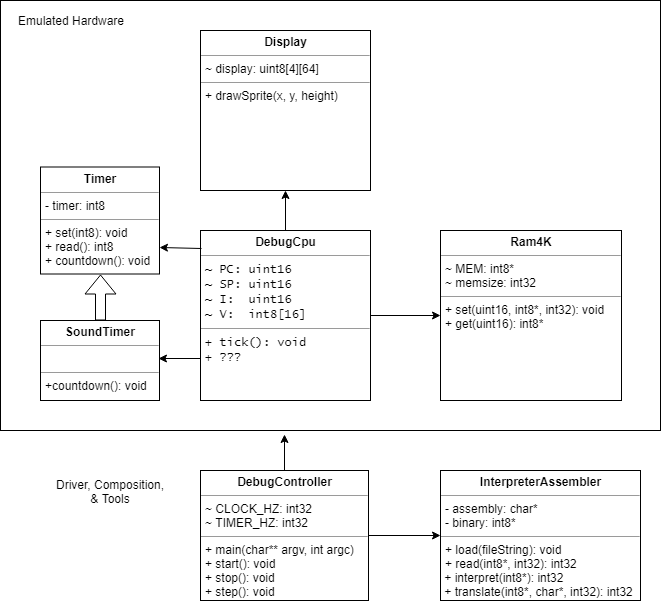

The diagram above was exported from draw.io. Its source (the exported page's mxGraphModel, read from the mxfile embedded in the PNG):
<mxGraphModel dx="2034" dy="1075" grid="1" gridSize="10" guides="1" tooltips="1" connect="1" arrows="1" fold="1" page="1" pageScale="1" pageWidth="850" pageHeight="1100" background="#ffffff" math="0" shadow="0">
  <root>
    <mxCell id="0" />
    <mxCell id="1" parent="0" />
    <mxCell id="NIdqWtDoFkRBwklUK5ml-30" value="" style="rounded=0;whiteSpace=wrap;html=1;" vertex="1" parent="1">
      <mxGeometry x="40" y="10" width="660" height="430" as="geometry" />
    </mxCell>
    <mxCell id="5d2195bd80daf111-12" value="&lt;p style=&quot;margin: 0px ; margin-top: 4px ; text-align: center&quot;&gt;&lt;b&gt;InterpreterAssembler&lt;/b&gt;&lt;br&gt;&lt;/p&gt;&lt;hr size=&quot;1&quot;&gt;&lt;p style=&quot;margin: 0px ; margin-left: 4px&quot;&gt;- assembly: char*&lt;/p&gt;&lt;p style=&quot;margin: 0px ; margin-left: 4px&quot;&gt;- binary: int8*&lt;/p&gt;&lt;hr size=&quot;1&quot;&gt;&lt;p style=&quot;margin: 0px ; margin-left: 4px&quot;&gt;+ load(fileString): void&lt;br&gt;&lt;/p&gt;&lt;p style=&quot;margin: 0px ; margin-left: 4px&quot;&gt;+ read(int8*, int32): int32&lt;/p&gt;&lt;div&gt;&amp;nbsp;+ interpret(int8*): int32&lt;/div&gt;&lt;div&gt;&amp;nbsp;+ translate(int8*, char*, int32): int32&lt;/div&gt;" style="verticalAlign=top;align=left;overflow=fill;fontSize=12;fontFamily=Helvetica;html=1;rounded=0;shadow=0;comic=0;labelBackgroundColor=none;strokeColor=#000000;strokeWidth=1;fillColor=#ffffff;" parent="1" vertex="1">
      <mxGeometry x="480" y="480" width="200" height="130" as="geometry" />
    </mxCell>
    <mxCell id="5d2195bd80daf111-18" value="&lt;p style=&quot;margin: 0px ; margin-top: 4px ; text-align: center&quot;&gt;&lt;b&gt;Ram4K&lt;/b&gt;&lt;/p&gt;&lt;hr size=&quot;1&quot;&gt;&lt;p style=&quot;margin: 0px ; margin-left: 4px&quot;&gt;~ MEM: int8*&lt;/p&gt;&lt;p style=&quot;margin: 0px ; margin-left: 4px&quot;&gt;~ memsize: int32&lt;/p&gt;&lt;hr size=&quot;1&quot;&gt;&lt;p style=&quot;margin: 0px ; margin-left: 4px&quot;&gt;+ set(uint16, int8*, int32): void&lt;br&gt;+ get(uint16): int8*&lt;/p&gt;" style="verticalAlign=top;align=left;overflow=fill;fontSize=12;fontFamily=Helvetica;html=1;rounded=0;shadow=0;comic=0;labelBackgroundColor=none;strokeColor=#000000;strokeWidth=1;fillColor=#ffffff;" parent="1" vertex="1">
      <mxGeometry x="480" y="240" width="181" height="170" as="geometry" />
    </mxCell>
    <mxCell id="5d2195bd80daf111-19" value="&lt;p style=&quot;margin: 0px ; margin-top: 4px ; text-align: center&quot;&gt;&lt;b&gt;DebugCpu&lt;/b&gt;&lt;/p&gt;&lt;hr size=&quot;1&quot;&gt;&lt;p style=&quot;margin: 0px ; margin-left: 4px&quot;&gt;&lt;font face=&quot;Lucida Console&quot; style=&quot;font-size: 12px&quot;&gt;~ PC: uint16&lt;/font&gt;&lt;/p&gt;&lt;p style=&quot;margin: 0px ; margin-left: 4px&quot;&gt;&lt;font face=&quot;Lucida Console&quot; style=&quot;font-size: 12px&quot;&gt;~ SP: uint16&lt;br&gt;~ I:&amp;nbsp; uint16&lt;/font&gt;&lt;/p&gt;&lt;p style=&quot;margin: 0px ; margin-left: 4px&quot;&gt;&lt;font face=&quot;Lucida Console&quot;&gt;~ V:&amp;nbsp; int8[16]&lt;/font&gt;&lt;/p&gt;&lt;hr size=&quot;1&quot;&gt;&lt;p style=&quot;margin: 0px ; margin-left: 4px&quot;&gt;&lt;font face=&quot;Lucida Console&quot;&gt;+ tick(): void&lt;/font&gt;&lt;/p&gt;&lt;p style=&quot;margin: 0px ; margin-left: 4px&quot;&gt;&lt;font face=&quot;Lucida Console&quot;&gt;+ ???&lt;/font&gt;&lt;/p&gt;" style="verticalAlign=top;align=left;overflow=fill;fontSize=12;fontFamily=Helvetica;html=1;rounded=0;shadow=0;comic=0;labelBackgroundColor=none;strokeColor=#000000;strokeWidth=1;fillColor=#ffffff;" parent="1" vertex="1">
      <mxGeometry x="240" y="240" width="170" height="170" as="geometry" />
    </mxCell>
    <mxCell id="NIdqWtDoFkRBwklUK5ml-6" value="&lt;p style=&quot;margin: 0px ; margin-top: 4px ; text-align: center&quot;&gt;&lt;b&gt;DebugController&lt;/b&gt;&lt;br&gt;&lt;/p&gt;&lt;hr size=&quot;1&quot;&gt;&lt;p style=&quot;margin: 0px ; margin-left: 4px&quot;&gt;~ CLOCK_HZ: int32&lt;/p&gt;&lt;p style=&quot;margin: 0px ; margin-left: 4px&quot;&gt;~ TIMER_HZ: int32&lt;/p&gt;&lt;hr size=&quot;1&quot;&gt;&lt;p style=&quot;margin: 0px ; margin-left: 4px&quot;&gt;+ main(char** argv, int argc)&lt;/p&gt;&lt;p style=&quot;margin: 0px ; margin-left: 4px&quot;&gt;+ start(): void&lt;/p&gt;&lt;p style=&quot;margin: 0px ; margin-left: 4px&quot;&gt;+ stop(): void&lt;/p&gt;&lt;p style=&quot;margin: 0px ; margin-left: 4px&quot;&gt;+ step(): void&lt;/p&gt;" style="verticalAlign=top;align=left;overflow=fill;fontSize=12;fontFamily=Helvetica;html=1;rounded=0;shadow=0;comic=0;labelBackgroundColor=none;strokeColor=#000000;strokeWidth=1;fillColor=#ffffff;" vertex="1" parent="1">
      <mxGeometry x="240" y="480" width="168" height="130" as="geometry" />
    </mxCell>
    <mxCell id="NIdqWtDoFkRBwklUK5ml-7" value="&lt;p style=&quot;margin: 0px ; margin-top: 4px ; text-align: center&quot;&gt;&lt;b&gt;Display&lt;/b&gt;&lt;br&gt;&lt;/p&gt;&lt;hr size=&quot;1&quot;&gt;&lt;p style=&quot;margin: 0px ; margin-left: 4px&quot;&gt;~ display: uint8[4][64]&lt;/p&gt;&lt;hr size=&quot;1&quot;&gt;&lt;p style=&quot;margin: 0px ; margin-left: 4px&quot;&gt;+ drawSprite(x, y, height)&lt;/p&gt;" style="verticalAlign=top;align=left;overflow=fill;fontSize=12;fontFamily=Helvetica;html=1;rounded=0;shadow=0;comic=0;labelBackgroundColor=none;strokeColor=#000000;strokeWidth=1;fillColor=#ffffff;" vertex="1" parent="1">
      <mxGeometry x="240" y="40" width="170" height="160" as="geometry" />
    </mxCell>
    <mxCell id="NIdqWtDoFkRBwklUK5ml-9" value="&lt;p style=&quot;margin: 0px ; margin-top: 4px ; text-align: center&quot;&gt;&lt;b&gt;SoundTimer&lt;/b&gt;&lt;br&gt;&lt;/p&gt;&lt;hr size=&quot;1&quot;&gt;&lt;p style=&quot;margin: 0px ; margin-left: 4px&quot;&gt;&lt;br&gt;&lt;/p&gt;&lt;hr size=&quot;1&quot;&gt;&lt;p style=&quot;margin: 0px ; margin-left: 4px&quot;&gt;+countdown(): void&lt;/p&gt;" style="verticalAlign=top;align=left;overflow=fill;fontSize=12;fontFamily=Helvetica;html=1;rounded=0;shadow=0;comic=0;labelBackgroundColor=none;strokeColor=#000000;strokeWidth=1;fillColor=#ffffff;" vertex="1" parent="1">
      <mxGeometry x="80" y="330" width="119" height="80" as="geometry" />
    </mxCell>
    <mxCell id="NIdqWtDoFkRBwklUK5ml-10" value="&lt;p style=&quot;margin: 0px ; margin-top: 4px ; text-align: center&quot;&gt;&lt;b&gt;Timer&lt;/b&gt;&lt;br&gt;&lt;/p&gt;&lt;hr size=&quot;1&quot;&gt;&lt;p style=&quot;margin: 0px ; margin-left: 4px&quot;&gt;- timer: int8&lt;/p&gt;&lt;hr size=&quot;1&quot;&gt;&lt;p style=&quot;margin: 0px ; margin-left: 4px&quot;&gt;+ set(int8): void&lt;/p&gt;&lt;p style=&quot;margin: 0px ; margin-left: 4px&quot;&gt;+ read(): int8&lt;/p&gt;&lt;p style=&quot;margin: 0px ; margin-left: 4px&quot;&gt;+ countdown(): void&lt;/p&gt;" style="verticalAlign=top;align=left;overflow=fill;fontSize=12;fontFamily=Helvetica;html=1;rounded=0;shadow=0;comic=0;labelBackgroundColor=none;strokeColor=#000000;strokeWidth=1;fillColor=#ffffff;" vertex="1" parent="1">
      <mxGeometry x="80" y="176.5" width="119" height="107" as="geometry" />
    </mxCell>
    <mxCell id="NIdqWtDoFkRBwklUK5ml-16" value="" style="endArrow=classic;html=1;exitX=0.5;exitY=0;exitDx=0;exitDy=0;entryX=0.5;entryY=1;entryDx=0;entryDy=0;" edge="1" parent="1" source="5d2195bd80daf111-19" target="NIdqWtDoFkRBwklUK5ml-7">
      <mxGeometry width="50" height="50" relative="1" as="geometry">
        <mxPoint x="310.5" y="240" as="sourcePoint" />
        <mxPoint x="310.5" y="200" as="targetPoint" />
      </mxGeometry>
    </mxCell>
    <mxCell id="NIdqWtDoFkRBwklUK5ml-18" value="" style="endArrow=classic;html=1;exitX=1;exitY=0.5;exitDx=0;exitDy=0;entryX=0;entryY=0.5;entryDx=0;entryDy=0;" edge="1" parent="1" source="5d2195bd80daf111-19" target="5d2195bd80daf111-18">
      <mxGeometry width="50" height="50" relative="1" as="geometry">
        <mxPoint x="439.5" y="298" as="sourcePoint" />
        <mxPoint x="479.5" y="298" as="targetPoint" />
      </mxGeometry>
    </mxCell>
    <mxCell id="NIdqWtDoFkRBwklUK5ml-28" value="" style="endArrow=classic;html=1;entryX=0;entryY=0.5;entryDx=0;entryDy=0;exitX=1;exitY=0.5;exitDx=0;exitDy=0;" edge="1" parent="1" source="NIdqWtDoFkRBwklUK5ml-6" target="5d2195bd80daf111-12">
      <mxGeometry width="50" height="50" relative="1" as="geometry">
        <mxPoint x="130" y="660" as="sourcePoint" />
        <mxPoint x="80" y="710" as="targetPoint" />
      </mxGeometry>
    </mxCell>
    <mxCell id="NIdqWtDoFkRBwklUK5ml-31" value="" style="endArrow=classic;html=1;exitX=0.5;exitY=0;exitDx=0;exitDy=0;entryX=0.43;entryY=1.009;entryDx=0;entryDy=0;entryPerimeter=0;" edge="1" parent="1" source="NIdqWtDoFkRBwklUK5ml-6" target="NIdqWtDoFkRBwklUK5ml-30">
      <mxGeometry width="50" height="50" relative="1" as="geometry">
        <mxPoint x="90" y="660" as="sourcePoint" />
        <mxPoint x="370" y="460" as="targetPoint" />
      </mxGeometry>
    </mxCell>
    <mxCell id="NIdqWtDoFkRBwklUK5ml-32" value="Emulated Hardware" style="text;html=1;strokeColor=none;fillColor=none;align=center;verticalAlign=middle;whiteSpace=wrap;rounded=0;" vertex="1" parent="1">
      <mxGeometry x="50" y="20" width="120" height="20" as="geometry" />
    </mxCell>
    <mxCell id="NIdqWtDoFkRBwklUK5ml-33" value="Driver, Composition, &amp;amp; Tools" style="text;html=1;strokeColor=none;fillColor=none;align=center;verticalAlign=middle;whiteSpace=wrap;rounded=0;" vertex="1" parent="1">
      <mxGeometry x="90" y="491" width="120" height="20" as="geometry" />
    </mxCell>
    <mxCell id="NIdqWtDoFkRBwklUK5ml-34" value="" style="shape=flexArrow;endArrow=classic;html=1;exitX=0.5;exitY=0;exitDx=0;exitDy=0;entryX=0.5;entryY=1;entryDx=0;entryDy=0;" edge="1" parent="1" source="NIdqWtDoFkRBwklUK5ml-9" target="NIdqWtDoFkRBwklUK5ml-10">
      <mxGeometry width="50" height="50" relative="1" as="geometry">
        <mxPoint x="40" y="680" as="sourcePoint" />
        <mxPoint x="140" y="300" as="targetPoint" />
      </mxGeometry>
    </mxCell>
    <mxCell id="NIdqWtDoFkRBwklUK5ml-37" value="" style="endArrow=classic;html=1;exitX=0.006;exitY=0.106;exitDx=0;exitDy=0;entryX=1;entryY=0.75;entryDx=0;entryDy=0;exitPerimeter=0;" edge="1" parent="1" source="5d2195bd80daf111-19" target="NIdqWtDoFkRBwklUK5ml-10">
      <mxGeometry width="50" height="50" relative="1" as="geometry">
        <mxPoint x="199.5" y="260" as="sourcePoint" />
        <mxPoint x="239.5" y="260" as="targetPoint" />
      </mxGeometry>
    </mxCell>
    <mxCell id="NIdqWtDoFkRBwklUK5ml-38" value="" style="endArrow=classic;html=1;exitX=0;exitY=0.75;exitDx=0;exitDy=0;" edge="1" parent="1" source="5d2195bd80daf111-19">
      <mxGeometry width="50" height="50" relative="1" as="geometry">
        <mxPoint x="199" y="369.5" as="sourcePoint" />
        <mxPoint x="198" y="368" as="targetPoint" />
      </mxGeometry>
    </mxCell>
  </root>
</mxGraphModel>